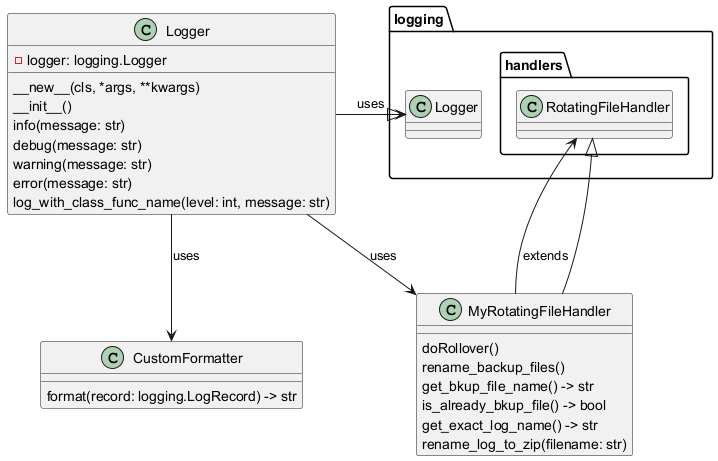

The diagram above was rendered by PlantUML. Its source (embedded in the PNG):
@startuml
' my_logger 모듈 클래스 다이어그램

class Logger {
    - logger: logging.Logger
    __new__(cls, *args, **kwargs)
    __init__()
    info(message: str)
    debug(message: str)
    warning(message: str)
    error(message: str)
    log_with_class_func_name(level: int, message: str)
}

class MyRotatingFileHandler {
    doRollover()
    rename_backup_files()
    get_bkup_file_name() -> str
    is_already_bkup_file() -> bool
    get_exact_log_name() -> str
    rename_log_to_zip(filename: str)
}

class CustomFormatter {
    format(record: logging.LogRecord) -> str
}

Logger --> logging.Logger : uses
Logger --> MyRotatingFileHandler : uses
Logger --> CustomFormatter : uses
MyRotatingFileHandler --> logging.handlers.RotatingFileHandler : extends
logging.Logger <|-- Logger
logging.handlers.RotatingFileHandler <|-- MyRotatingFileHandler

@enduml